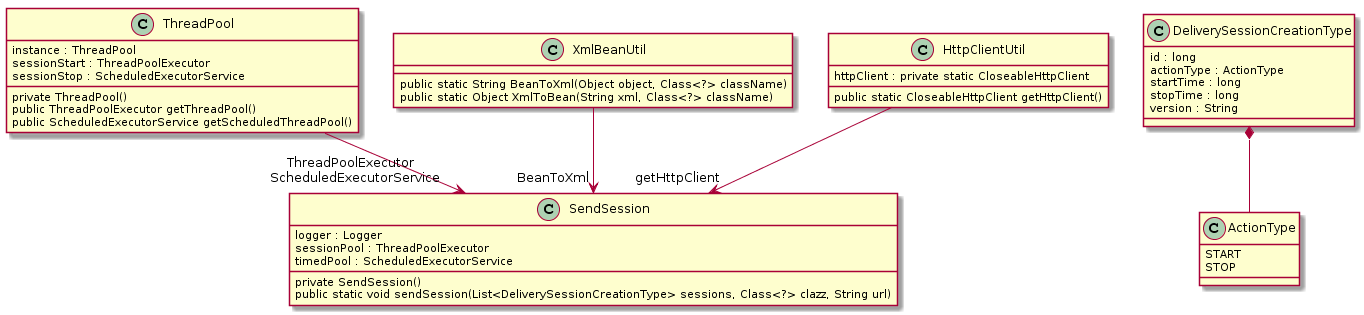

The diagram above was rendered by PlantUML. Its source (embedded in the PNG):
@startuml
class ThreadPool {
  instance : ThreadPool
  sessionStart : ThreadPoolExecutor
  sessionStop : ScheduledExecutorService
  private ThreadPool()
  public ThreadPoolExecutor getThreadPool()
  public ScheduledExecutorService getScheduledThreadPool()
}

class SendSession {
   logger : Logger
   sessionPool : ThreadPoolExecutor
   timedPool : ScheduledExecutorService
   private SendSession()
   public static void sendSession(List<DeliverySessionCreationType> sessions, Class<?> clazz, String url)
}

class XmlBeanUtil {
    public static String BeanToXml(Object object, Class<?> className)
    public static Object XmlToBean(String xml, Class<?> className)
}

class HttpClientUtil {
    httpClient : private static CloseableHttpClient
    public static CloseableHttpClient getHttpClient()
}

class DeliverySessionCreationType {
    id : long
    actionType : ActionType 
    startTime : long
    stopTime : long
    version : String
}

class ActionType {
    START
    STOP
}

ThreadPool --> "ThreadPoolExecutor \n ScheduledExecutorService" SendSession
XmlBeanUtil --> "BeanToXml" SendSession
HttpClientUtil --> "getHttpClient" SendSession
DeliverySessionCreationType *-- ActionType
@enduml